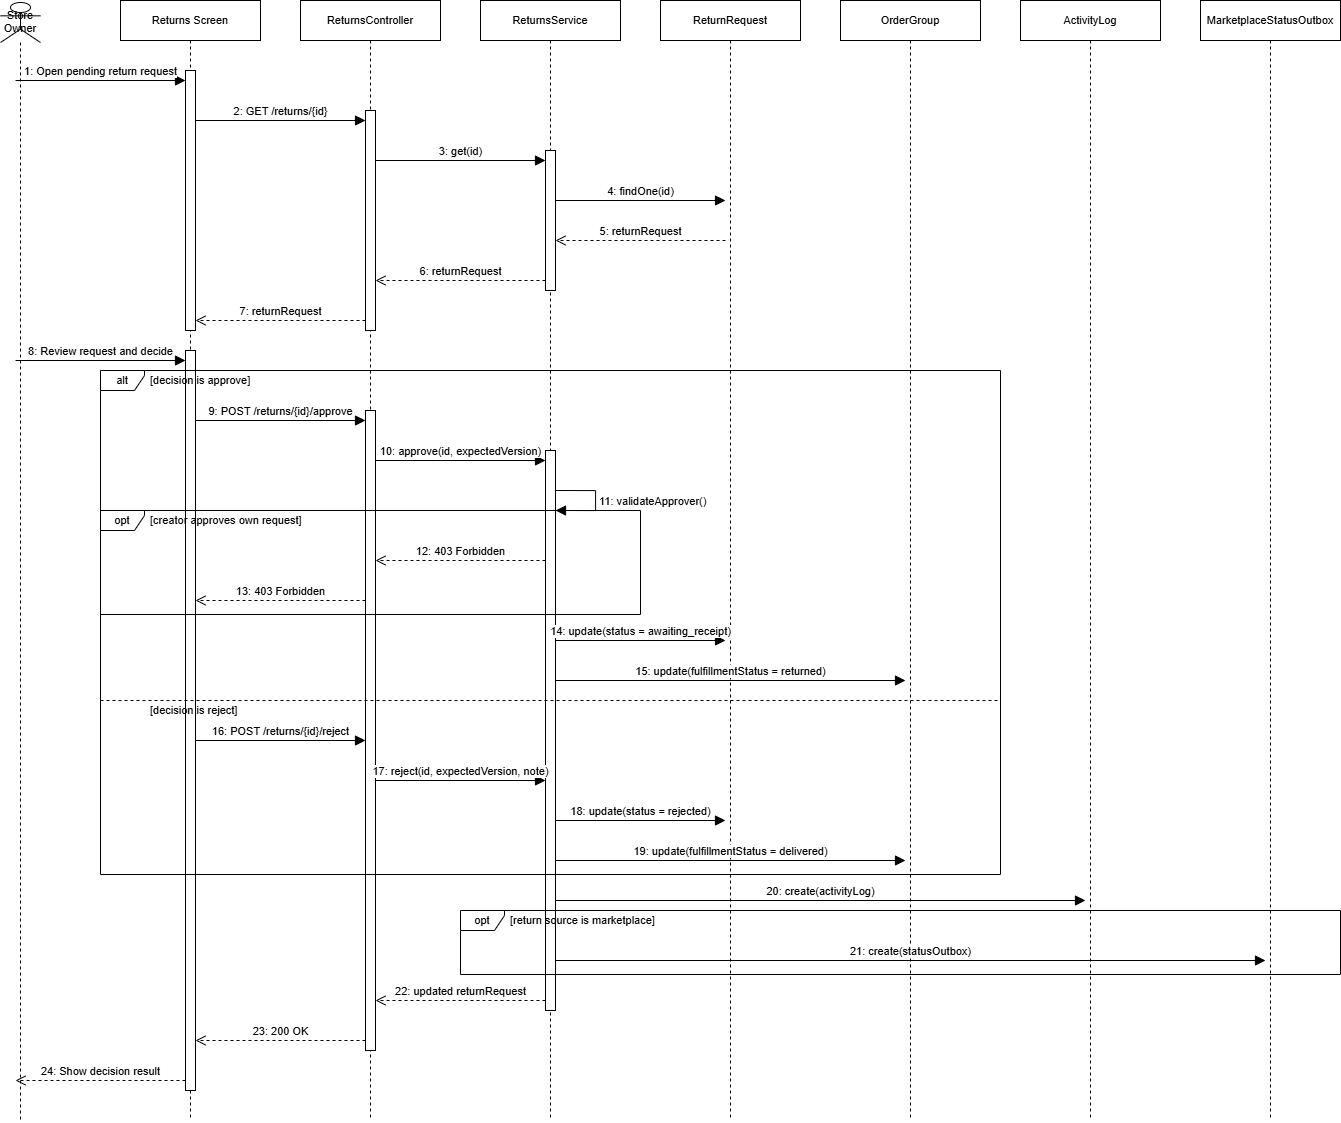

The diagram above was exported from draw.io. Its source (the exported page's mxGraphModel, read from the mxfile embedded in the PNG):
<mxGraphModel dx="1724" dy="1265" grid="1" gridSize="10" guides="1" tooltips="1" connect="1" arrows="1" fold="1" page="1" pageScale="1" pageWidth="850" pageHeight="1100" math="0" shadow="0">
  <root>
    <mxCell id="0" />
    <mxCell id="1" parent="0" />
    <mxCell id="42" value="Store Owner" style="shape=umlLifeline;perimeter=lifelinePerimeter;whiteSpace=wrap;html=1;container=0;dropTarget=0;collapsible=0;recursiveResize=0;outlineConnect=0;portConstraint=eastwest;fillColor=#FFFFFF;strokeColor=#000000;fontFamily=Arial;fontSize=11;fontColor=#000000;participant=umlActor;verticalAlign=top;size=40;" parent="1" vertex="1">
      <mxGeometry x="100" y="42" width="40" height="1120" as="geometry" />
    </mxCell>
    <mxCell id="43" value="Returns Screen" style="shape=umlLifeline;perimeter=lifelinePerimeter;whiteSpace=wrap;html=1;container=0;dropTarget=0;collapsible=0;recursiveResize=0;outlineConnect=0;portConstraint=eastwest;fillColor=#FFFFFF;strokeColor=#000000;fontFamily=Arial;fontSize=11;fontColor=#000000;" parent="1" vertex="1">
      <mxGeometry x="220" y="40" width="140" height="1120" as="geometry" />
    </mxCell>
    <mxCell id="44" value="ReturnsController" style="shape=umlLifeline;perimeter=lifelinePerimeter;whiteSpace=wrap;html=1;container=0;dropTarget=0;collapsible=0;recursiveResize=0;outlineConnect=0;portConstraint=eastwest;fillColor=#FFFFFF;strokeColor=#000000;fontFamily=Arial;fontSize=11;fontColor=#000000;" parent="1" vertex="1">
      <mxGeometry x="400" y="40" width="140" height="1120" as="geometry" />
    </mxCell>
    <mxCell id="45" value="ReturnsService" style="shape=umlLifeline;perimeter=lifelinePerimeter;whiteSpace=wrap;html=1;container=0;dropTarget=0;collapsible=0;recursiveResize=0;outlineConnect=0;portConstraint=eastwest;fillColor=#FFFFFF;strokeColor=#000000;fontFamily=Arial;fontSize=11;fontColor=#000000;" parent="1" vertex="1">
      <mxGeometry x="580" y="40" width="140" height="1120" as="geometry" />
    </mxCell>
    <mxCell id="46" value="ReturnRequest" style="shape=umlLifeline;perimeter=lifelinePerimeter;whiteSpace=wrap;html=1;container=0;dropTarget=0;collapsible=0;recursiveResize=0;outlineConnect=0;portConstraint=eastwest;fillColor=#FFFFFF;strokeColor=#000000;fontFamily=Arial;fontSize=11;fontColor=#000000;" parent="1" vertex="1">
      <mxGeometry x="760" y="40" width="140" height="1120" as="geometry" />
    </mxCell>
    <mxCell id="47" value="OrderGroup" style="shape=umlLifeline;perimeter=lifelinePerimeter;whiteSpace=wrap;html=1;container=0;dropTarget=0;collapsible=0;recursiveResize=0;outlineConnect=0;portConstraint=eastwest;fillColor=#FFFFFF;strokeColor=#000000;fontFamily=Arial;fontSize=11;fontColor=#000000;" parent="1" vertex="1">
      <mxGeometry x="940" y="40" width="140" height="1120" as="geometry" />
    </mxCell>
    <mxCell id="48" value="ActivityLog" style="shape=umlLifeline;perimeter=lifelinePerimeter;whiteSpace=wrap;html=1;container=0;dropTarget=0;collapsible=0;recursiveResize=0;outlineConnect=0;portConstraint=eastwest;fillColor=#FFFFFF;strokeColor=#000000;fontFamily=Arial;fontSize=11;fontColor=#000000;" parent="1" vertex="1">
      <mxGeometry x="1120" y="40" width="140" height="1120" as="geometry" />
    </mxCell>
    <mxCell id="49" value="MarketplaceStatusOutbox" style="shape=umlLifeline;perimeter=lifelinePerimeter;whiteSpace=wrap;html=1;container=0;dropTarget=0;collapsible=0;recursiveResize=0;outlineConnect=0;portConstraint=eastwest;fillColor=#FFFFFF;strokeColor=#000000;fontFamily=Arial;fontSize=11;fontColor=#000000;" parent="1" vertex="1">
      <mxGeometry x="1300" y="40" width="140" height="1120" as="geometry" />
    </mxCell>
    <mxCell id="50" value="" style="html=1;points=[];perimeter=orthogonalPerimeter;fillColor=#FFFFFF;strokeColor=#000000;" parent="1" vertex="1">
      <mxGeometry x="285" y="110" width="10" height="260" as="geometry" />
    </mxCell>
    <mxCell id="51" value="" style="html=1;points=[];perimeter=orthogonalPerimeter;fillColor=#FFFFFF;strokeColor=#000000;" parent="1" vertex="1">
      <mxGeometry x="465" y="150" width="10" height="220" as="geometry" />
    </mxCell>
    <mxCell id="52" value="" style="html=1;points=[];perimeter=orthogonalPerimeter;fillColor=#FFFFFF;strokeColor=#000000;" parent="1" vertex="1">
      <mxGeometry x="645" y="190" width="10" height="140" as="geometry" />
    </mxCell>
    <mxCell id="53" value="" style="html=1;points=[];perimeter=orthogonalPerimeter;fillColor=#FFFFFF;strokeColor=#000000;" parent="1" vertex="1">
      <mxGeometry x="285" y="390" width="10" height="740" as="geometry" />
    </mxCell>
    <mxCell id="54" value="" style="html=1;points=[];perimeter=orthogonalPerimeter;fillColor=#FFFFFF;strokeColor=#000000;" parent="1" vertex="1">
      <mxGeometry x="465" y="450" width="10" height="640" as="geometry" />
    </mxCell>
    <mxCell id="55" value="" style="html=1;points=[];perimeter=orthogonalPerimeter;fillColor=#FFFFFF;strokeColor=#000000;" parent="1" vertex="1">
      <mxGeometry x="645" y="490" width="10" height="560" as="geometry" />
    </mxCell>
    <mxCell id="10" value="1: Open pending return request" style="html=1;verticalAlign=bottom;endArrow=block;endFill=1;endSize=8;curved=0;rounded=0;fontFamily=Arial;fontSize=11;fontColor=#000000;" parent="1" edge="1">
      <mxGeometry relative="1" as="geometry">
        <mxPoint x="115" y="120" as="sourcePoint" />
        <mxPoint x="285" y="120" as="targetPoint" />
      </mxGeometry>
    </mxCell>
    <mxCell id="11" value="2: GET /returns/{id}" style="html=1;verticalAlign=bottom;endArrow=block;endFill=1;endSize=8;curved=0;rounded=0;fontFamily=Arial;fontSize=11;fontColor=#000000;" parent="1" edge="1">
      <mxGeometry relative="1" as="geometry">
        <mxPoint x="295" y="160" as="sourcePoint" />
        <mxPoint x="465" y="160" as="targetPoint" />
      </mxGeometry>
    </mxCell>
    <mxCell id="12" value="3: get(id)" style="html=1;verticalAlign=bottom;endArrow=block;endFill=1;endSize=8;curved=0;rounded=0;fontFamily=Arial;fontSize=11;fontColor=#000000;" parent="1" edge="1">
      <mxGeometry relative="1" as="geometry">
        <mxPoint x="475" y="200" as="sourcePoint" />
        <mxPoint x="645" y="200" as="targetPoint" />
      </mxGeometry>
    </mxCell>
    <mxCell id="13" value="4: findOne(id)" style="html=1;verticalAlign=bottom;endArrow=block;endFill=1;endSize=8;curved=0;rounded=0;fontFamily=Arial;fontSize=11;fontColor=#000000;" parent="1" edge="1">
      <mxGeometry relative="1" as="geometry">
        <mxPoint x="655" y="240" as="sourcePoint" />
        <mxPoint x="825" y="240" as="targetPoint" />
      </mxGeometry>
    </mxCell>
    <mxCell id="14" value="5: returnRequest" style="html=1;verticalAlign=bottom;endArrow=open;dashed=1;endSize=8;curved=0;rounded=0;fontFamily=Arial;fontSize=11;fontColor=#000000;" parent="1" edge="1">
      <mxGeometry relative="1" as="geometry">
        <mxPoint x="825" y="280" as="sourcePoint" />
        <mxPoint x="655" y="280" as="targetPoint" />
      </mxGeometry>
    </mxCell>
    <mxCell id="15" value="6: returnRequest" style="html=1;verticalAlign=bottom;endArrow=open;dashed=1;endSize=8;curved=0;rounded=0;fontFamily=Arial;fontSize=11;fontColor=#000000;" parent="1" edge="1">
      <mxGeometry relative="1" as="geometry">
        <mxPoint x="645" y="320" as="sourcePoint" />
        <mxPoint x="475" y="320" as="targetPoint" />
      </mxGeometry>
    </mxCell>
    <mxCell id="16" value="7: returnRequest" style="html=1;verticalAlign=bottom;endArrow=open;dashed=1;endSize=8;curved=0;rounded=0;fontFamily=Arial;fontSize=11;fontColor=#000000;" parent="1" edge="1">
      <mxGeometry relative="1" as="geometry">
        <mxPoint x="465" y="360" as="sourcePoint" />
        <mxPoint x="295" y="360" as="targetPoint" />
      </mxGeometry>
    </mxCell>
    <mxCell id="17" value="8: Review request and decide" style="html=1;verticalAlign=bottom;endArrow=block;endFill=1;endSize=8;curved=0;rounded=0;fontFamily=Arial;fontSize=11;fontColor=#000000;" parent="1" edge="1">
      <mxGeometry relative="1" as="geometry">
        <mxPoint x="115" y="400" as="sourcePoint" />
        <mxPoint x="285" y="400" as="targetPoint" />
      </mxGeometry>
    </mxCell>
    <mxCell id="18" value="9: POST /returns/{id}/approve" style="html=1;verticalAlign=bottom;endArrow=block;endFill=1;endSize=8;curved=0;rounded=0;fontFamily=Arial;fontSize=11;fontColor=#000000;" parent="1" edge="1">
      <mxGeometry relative="1" as="geometry">
        <mxPoint x="295" y="460" as="sourcePoint" />
        <mxPoint x="465" y="460" as="targetPoint" />
      </mxGeometry>
    </mxCell>
    <mxCell id="19" value="10: approve(id, expectedVersion)" style="html=1;verticalAlign=bottom;endArrow=block;endFill=1;endSize=8;curved=0;rounded=0;fontFamily=Arial;fontSize=11;fontColor=#000000;" parent="1" edge="1">
      <mxGeometry relative="1" as="geometry">
        <mxPoint x="475" y="500" as="sourcePoint" />
        <mxPoint x="645" y="500" as="targetPoint" />
      </mxGeometry>
    </mxCell>
    <mxCell id="20" value="11: validateApprover()" style="html=1;align=left;spacingLeft=2;endArrow=block;endFill=1;endSize=8;edgeStyle=orthogonalEdgeStyle;curved=0;rounded=0;fontFamily=Arial;fontSize=11;fontColor=#000000;" parent="1" edge="1">
      <mxGeometry relative="1" as="geometry">
        <Array as="points">
          <mxPoint x="695" y="530" />
          <mxPoint x="695" y="550" />
        </Array>
        <mxPoint x="655" y="530" as="sourcePoint" />
        <mxPoint x="655" y="550" as="targetPoint" />
      </mxGeometry>
    </mxCell>
    <mxCell id="21" value="12: 403 Forbidden" style="html=1;verticalAlign=bottom;endArrow=open;dashed=1;endSize=8;curved=0;rounded=0;fontFamily=Arial;fontSize=11;fontColor=#000000;" parent="1" edge="1">
      <mxGeometry relative="1" as="geometry">
        <mxPoint x="645" y="600" as="sourcePoint" />
        <mxPoint x="475" y="600" as="targetPoint" />
      </mxGeometry>
    </mxCell>
    <mxCell id="22" value="13: 403 Forbidden" style="html=1;verticalAlign=bottom;endArrow=open;dashed=1;endSize=8;curved=0;rounded=0;fontFamily=Arial;fontSize=11;fontColor=#000000;" parent="1" edge="1">
      <mxGeometry relative="1" as="geometry">
        <mxPoint x="465" y="640" as="sourcePoint" />
        <mxPoint x="295" y="640" as="targetPoint" />
      </mxGeometry>
    </mxCell>
    <mxCell id="23" value="opt" style="shape=umlFrame;whiteSpace=wrap;html=1;width=44;height=20;fillColor=none;strokeColor=#000000;fontFamily=Arial;fontSize=11;fontColor=#000000;" parent="1" vertex="1">
      <mxGeometry x="200" y="550" width="540" height="104" as="geometry" />
    </mxCell>
    <mxCell id="24" value="[creator approves own request]" style="text;html=1;align=left;verticalAlign=middle;fontFamily=Arial;fontSize=11;fontColor=#000000;" parent="1" vertex="1">
      <mxGeometry x="248" y="551" width="484" height="18" as="geometry" />
    </mxCell>
    <mxCell id="25" value="14: update(status = awaiting_receipt)" style="html=1;verticalAlign=bottom;endArrow=block;endFill=1;endSize=8;curved=0;rounded=0;fontFamily=Arial;fontSize=11;fontColor=#000000;" parent="1" edge="1">
      <mxGeometry relative="1" as="geometry">
        <mxPoint x="655" y="680" as="sourcePoint" />
        <mxPoint x="825" y="680" as="targetPoint" />
      </mxGeometry>
    </mxCell>
    <mxCell id="26" value="15: update(fulfillmentStatus = returned)" style="html=1;verticalAlign=bottom;endArrow=block;endFill=1;endSize=8;curved=0;rounded=0;fontFamily=Arial;fontSize=11;fontColor=#000000;" parent="1" edge="1">
      <mxGeometry relative="1" as="geometry">
        <mxPoint x="655" y="720" as="sourcePoint" />
        <mxPoint x="1005" y="720" as="targetPoint" />
      </mxGeometry>
    </mxCell>
    <mxCell id="27" value="16: POST /returns/{id}/reject" style="html=1;verticalAlign=bottom;endArrow=block;endFill=1;endSize=8;curved=0;rounded=0;fontFamily=Arial;fontSize=11;fontColor=#000000;" parent="1" edge="1">
      <mxGeometry relative="1" as="geometry">
        <mxPoint x="295" y="780" as="sourcePoint" />
        <mxPoint x="465" y="780" as="targetPoint" />
      </mxGeometry>
    </mxCell>
    <mxCell id="28" value="17: reject(id, expectedVersion, note)" style="html=1;verticalAlign=bottom;endArrow=block;endFill=1;endSize=8;curved=0;rounded=0;fontFamily=Arial;fontSize=11;fontColor=#000000;" parent="1" edge="1">
      <mxGeometry relative="1" as="geometry">
        <mxPoint x="475" y="820" as="sourcePoint" />
        <mxPoint x="645" y="820" as="targetPoint" />
      </mxGeometry>
    </mxCell>
    <mxCell id="29" value="18: update(status = rejected)" style="html=1;verticalAlign=bottom;endArrow=block;endFill=1;endSize=8;curved=0;rounded=0;fontFamily=Arial;fontSize=11;fontColor=#000000;" parent="1" edge="1">
      <mxGeometry relative="1" as="geometry">
        <mxPoint x="655" y="860" as="sourcePoint" />
        <mxPoint x="825" y="860" as="targetPoint" />
      </mxGeometry>
    </mxCell>
    <mxCell id="30" value="19: update(fulfillmentStatus = delivered)" style="html=1;verticalAlign=bottom;endArrow=block;endFill=1;endSize=8;curved=0;rounded=0;fontFamily=Arial;fontSize=11;fontColor=#000000;" parent="1" edge="1">
      <mxGeometry relative="1" as="geometry">
        <mxPoint x="655" y="900" as="sourcePoint" />
        <mxPoint x="1005" y="900" as="targetPoint" />
      </mxGeometry>
    </mxCell>
    <mxCell id="31" value="alt" style="shape=umlFrame;whiteSpace=wrap;html=1;width=44;height=20;fillColor=none;strokeColor=#000000;fontFamily=Arial;fontSize=11;fontColor=#000000;" parent="1" vertex="1">
      <mxGeometry x="200" y="410" width="900" height="504" as="geometry" />
    </mxCell>
    <mxCell id="32" value="[decision is approve]" style="text;html=1;align=left;verticalAlign=middle;fontFamily=Arial;fontSize=11;fontColor=#000000;" parent="1" vertex="1">
      <mxGeometry x="248" y="411" width="520" height="18" as="geometry" />
    </mxCell>
    <mxCell id="33" value="" style="endArrow=none;dashed=1;html=1;strokeColor=#000000;" parent="1" edge="1">
      <mxGeometry relative="1" as="geometry">
        <mxPoint x="200" y="740" as="sourcePoint" />
        <mxPoint x="1100" y="740" as="targetPoint" />
      </mxGeometry>
    </mxCell>
    <mxCell id="34" value="[decision is reject]" style="text;html=1;align=left;verticalAlign=middle;fontFamily=Arial;fontSize=11;fontColor=#000000;" parent="1" vertex="1">
      <mxGeometry x="248" y="741" width="520" height="18" as="geometry" />
    </mxCell>
    <mxCell id="35" value="20: create(activityLog)" style="html=1;verticalAlign=bottom;endArrow=block;endFill=1;endSize=8;curved=0;rounded=0;fontFamily=Arial;fontSize=11;fontColor=#000000;" parent="1" edge="1">
      <mxGeometry relative="1" as="geometry">
        <mxPoint x="655" y="940" as="sourcePoint" />
        <mxPoint x="1185" y="940" as="targetPoint" />
      </mxGeometry>
    </mxCell>
    <mxCell id="36" value="21: create(statusOutbox)" style="html=1;verticalAlign=bottom;endArrow=block;endFill=1;endSize=8;curved=0;rounded=0;fontFamily=Arial;fontSize=11;fontColor=#000000;" parent="1" edge="1">
      <mxGeometry relative="1" as="geometry">
        <mxPoint x="655" y="1000" as="sourcePoint" />
        <mxPoint x="1365" y="1000" as="targetPoint" />
      </mxGeometry>
    </mxCell>
    <mxCell id="37" value="opt" style="shape=umlFrame;whiteSpace=wrap;html=1;width=44;height=20;fillColor=none;strokeColor=#000000;fontFamily=Arial;fontSize=11;fontColor=#000000;" parent="1" vertex="1">
      <mxGeometry x="560" y="950" width="880" height="64" as="geometry" />
    </mxCell>
    <mxCell id="38" value="[return source is marketplace]" style="text;html=1;align=left;verticalAlign=middle;fontFamily=Arial;fontSize=11;fontColor=#000000;" parent="1" vertex="1">
      <mxGeometry x="608" y="951" width="520" height="18" as="geometry" />
    </mxCell>
    <mxCell id="39" value="22: updated returnRequest" style="html=1;verticalAlign=bottom;endArrow=open;dashed=1;endSize=8;curved=0;rounded=0;fontFamily=Arial;fontSize=11;fontColor=#000000;" parent="1" edge="1">
      <mxGeometry relative="1" as="geometry">
        <mxPoint x="645" y="1040" as="sourcePoint" />
        <mxPoint x="475" y="1040" as="targetPoint" />
      </mxGeometry>
    </mxCell>
    <mxCell id="40" value="23: 200 OK" style="html=1;verticalAlign=bottom;endArrow=open;dashed=1;endSize=8;curved=0;rounded=0;fontFamily=Arial;fontSize=11;fontColor=#000000;" parent="1" edge="1">
      <mxGeometry relative="1" as="geometry">
        <mxPoint x="465" y="1080" as="sourcePoint" />
        <mxPoint x="295" y="1080" as="targetPoint" />
      </mxGeometry>
    </mxCell>
    <mxCell id="41" value="24: Show decision result" style="html=1;verticalAlign=bottom;endArrow=open;dashed=1;endSize=8;curved=0;rounded=0;fontFamily=Arial;fontSize=11;fontColor=#000000;" parent="1" edge="1">
      <mxGeometry relative="1" as="geometry">
        <mxPoint x="285" y="1120" as="sourcePoint" />
        <mxPoint x="115" y="1120" as="targetPoint" />
      </mxGeometry>
    </mxCell>
  </root>
</mxGraphModel>